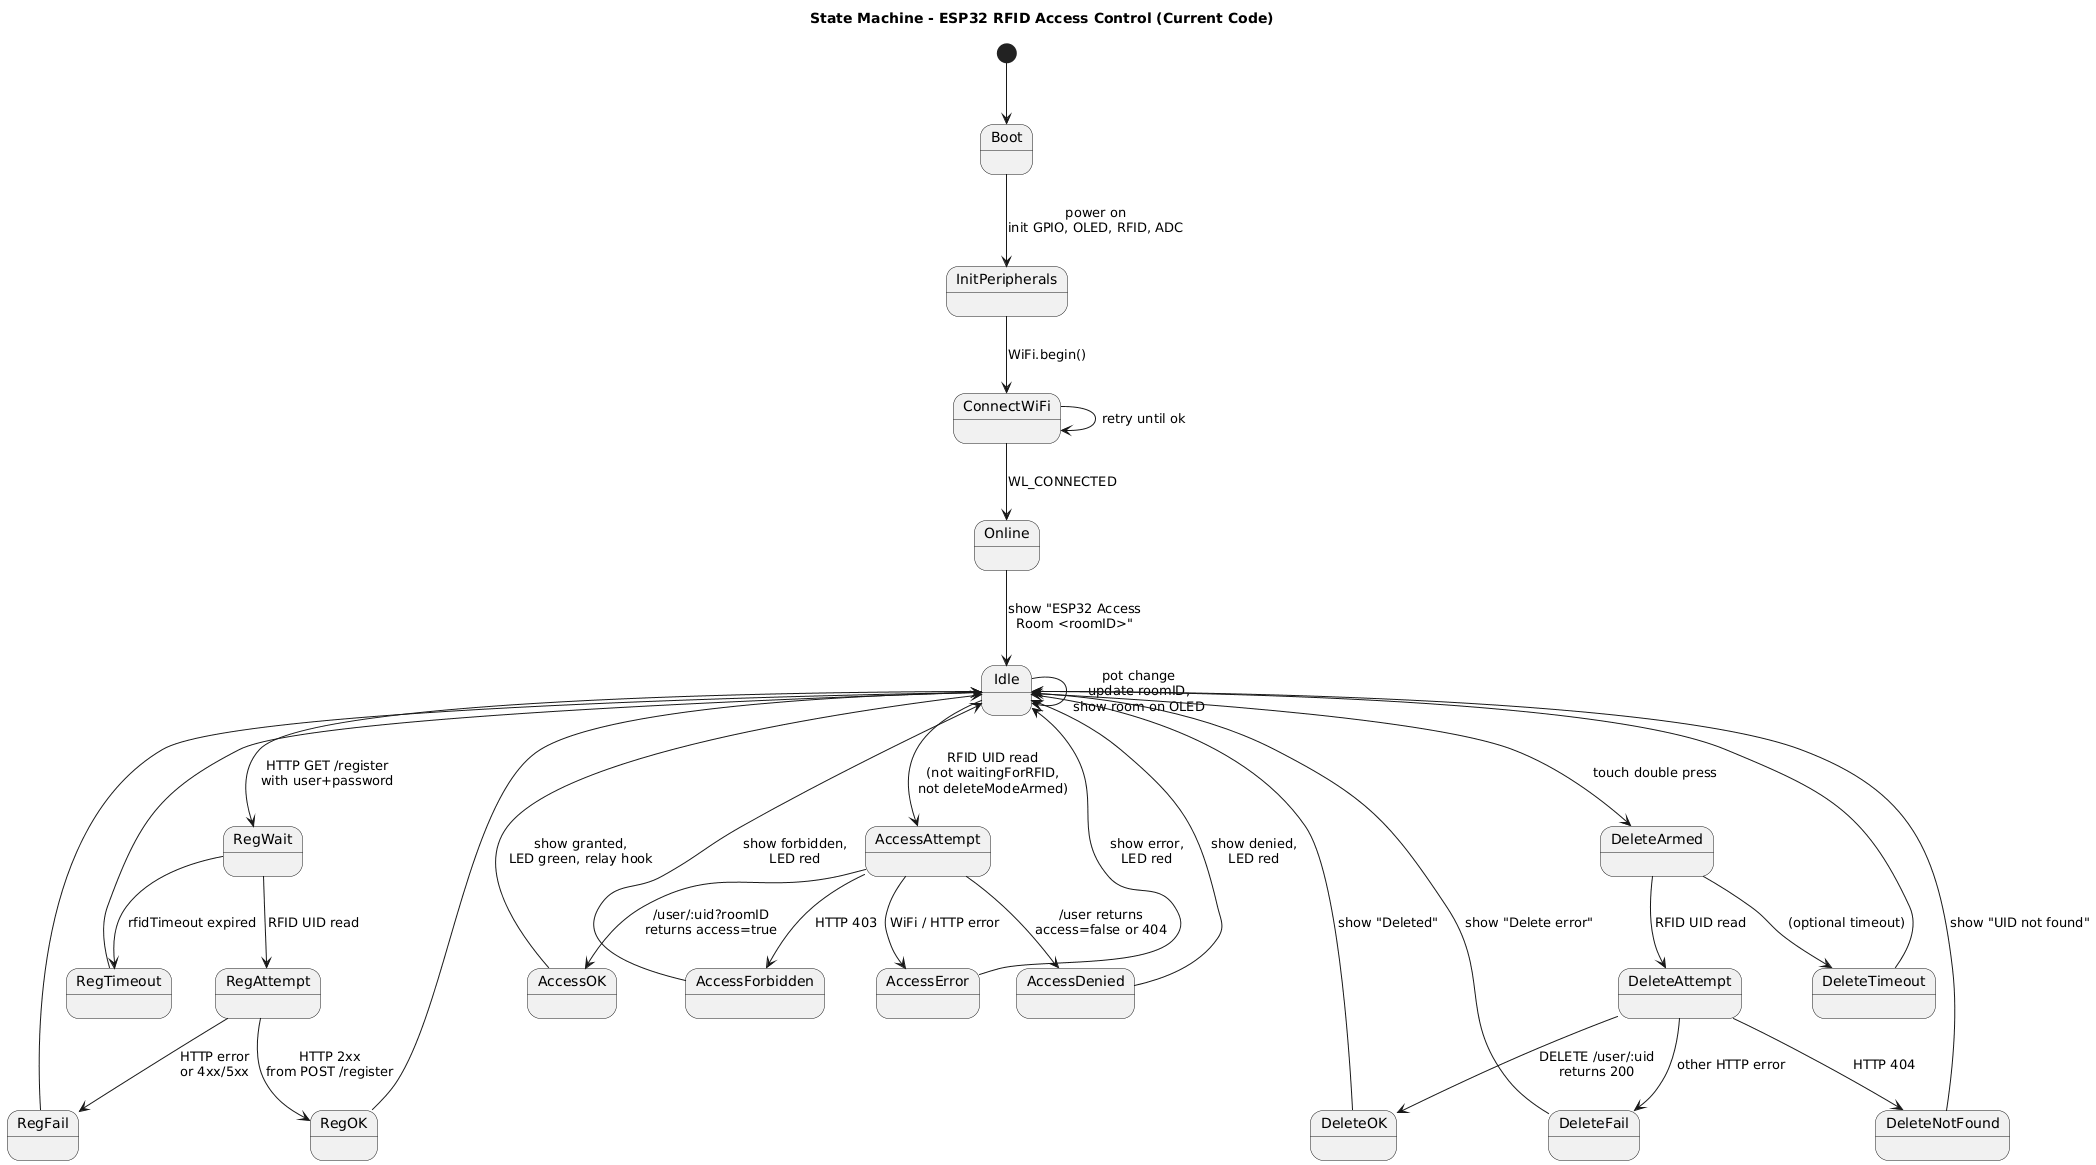

The diagram above was rendered by PlantUML. Its source (embedded in the PNG):
@startuml
title State Machine - ESP32 RFID Access Control (Current Code)

[*] --> Boot

Boot --> InitPeripherals : power on\ninit GPIO, OLED, RFID, ADC
InitPeripherals --> ConnectWiFi : WiFi.begin()
ConnectWiFi --> Online : WL_CONNECTED
ConnectWiFi --> ConnectWiFi : retry until ok

Online --> Idle : show "ESP32 Access\nRoom <roomID>"

' --- Room selection (potentiometer) ---
Idle --> Idle : pot change\nupdate roomID,\nshow room on OLED

' --- Registration path (/register) ---
Idle --> RegWait : HTTP GET /register\nwith user+password
RegWait --> RegTimeout : rfidTimeout expired
RegWait --> RegAttempt : RFID UID read

RegAttempt --> RegOK : HTTP 2xx\nfrom POST /register
RegAttempt --> RegFail : HTTP error\nor 4xx/5xx
RegOK --> Idle
RegFail --> Idle
RegTimeout --> Idle

' --- Access path (normal swipe) ---
Idle --> AccessAttempt : RFID UID read\n(not waitingForRFID,\nnot deleteModeArmed)

AccessAttempt --> AccessOK : /user/:uid?roomID\nreturns access=true
AccessAttempt --> AccessDenied : /user returns\naccess=false or 404
AccessAttempt --> AccessForbidden : HTTP 403
AccessAttempt --> AccessError : WiFi / HTTP error

AccessOK --> Idle : show granted,\nLED green, relay hook
AccessDenied --> Idle : show denied,\nLED red
AccessForbidden --> Idle : show forbidden,\nLED red
AccessError --> Idle : show error,\nLED red

' --- Delete mode (touch) ---
Idle --> DeleteArmed : touch double press
DeleteArmed --> DeleteTimeout : (optional timeout)
DeleteArmed --> DeleteAttempt : RFID UID read

DeleteAttempt --> DeleteOK : DELETE /user/:uid\nreturns 200
DeleteAttempt --> DeleteNotFound : HTTP 404
DeleteAttempt --> DeleteFail : other HTTP error

DeleteOK --> Idle : show "Deleted"
DeleteNotFound --> Idle : show "UID not found"
DeleteFail --> Idle : show "Delete error"
DeleteTimeout --> Idle
@enduml